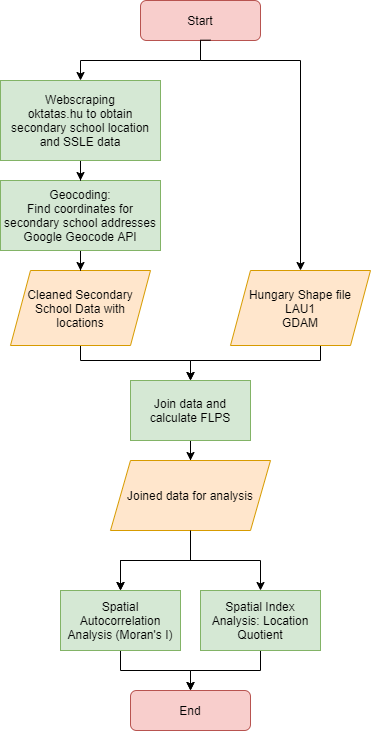

The diagram above was exported from draw.io. Its source (the exported page's mxGraphModel, read from the mxfile embedded in the PNG):
<mxGraphModel dx="1422" dy="737" grid="1" gridSize="10" guides="1" tooltips="1" connect="1" arrows="1" fold="1" page="1" pageScale="1" pageWidth="827" pageHeight="1169" math="0" shadow="0">
  <root>
    <mxCell id="WIyWlLk6GJQsqaUBKTNV-0" />
    <mxCell id="WIyWlLk6GJQsqaUBKTNV-1" parent="WIyWlLk6GJQsqaUBKTNV-0" />
    <mxCell id="_OudiuxrZNnJfLrtFWXe-15" value="" style="edgeStyle=orthogonalEdgeStyle;rounded=0;orthogonalLoop=1;jettySize=auto;html=1;" parent="WIyWlLk6GJQsqaUBKTNV-1" source="WIyWlLk6GJQsqaUBKTNV-3" target="_OudiuxrZNnJfLrtFWXe-13" edge="1">
      <mxGeometry relative="1" as="geometry" />
    </mxCell>
    <mxCell id="WIyWlLk6GJQsqaUBKTNV-3" value="Start" style="rounded=1;whiteSpace=wrap;html=1;fontSize=12;glass=0;strokeWidth=1;shadow=0;fillColor=#f8cecc;strokeColor=#b85450;" parent="WIyWlLk6GJQsqaUBKTNV-1" vertex="1">
      <mxGeometry x="280" y="80" width="120" height="40" as="geometry" />
    </mxCell>
    <mxCell id="_OudiuxrZNnJfLrtFWXe-8" value="" style="edgeStyle=orthogonalEdgeStyle;rounded=0;orthogonalLoop=1;jettySize=auto;html=1;entryX=0.5;entryY=0;entryDx=0;entryDy=0;" parent="WIyWlLk6GJQsqaUBKTNV-1" source="_OudiuxrZNnJfLrtFWXe-0" target="_OudiuxrZNnJfLrtFWXe-17" edge="1">
      <mxGeometry relative="1" as="geometry">
        <mxPoint x="335" y="490" as="targetPoint" />
        <Array as="points">
          <mxPoint x="460" y="440" />
          <mxPoint x="330" y="440" />
        </Array>
      </mxGeometry>
    </mxCell>
    <mxCell id="_OudiuxrZNnJfLrtFWXe-0" value="Hungary Shape file&lt;br&gt;LAU1&lt;br&gt;GDAM" style="shape=parallelogram;perimeter=parallelogramPerimeter;whiteSpace=wrap;html=1;fixedSize=1;fillColor=#ffe6cc;strokeColor=#d79b00;" parent="WIyWlLk6GJQsqaUBKTNV-1" vertex="1">
      <mxGeometry x="370" y="350" width="140" height="75" as="geometry" />
    </mxCell>
    <mxCell id="_OudiuxrZNnJfLrtFWXe-9" value="" style="edgeStyle=orthogonalEdgeStyle;rounded=0;orthogonalLoop=1;jettySize=auto;html=1;entryX=0.5;entryY=0;entryDx=0;entryDy=0;" parent="WIyWlLk6GJQsqaUBKTNV-1" source="_OudiuxrZNnJfLrtFWXe-5" target="_OudiuxrZNnJfLrtFWXe-17" edge="1">
      <mxGeometry relative="1" as="geometry">
        <mxPoint x="320" y="490" as="targetPoint" />
        <Array as="points">
          <mxPoint x="220" y="440" />
          <mxPoint x="330" y="440" />
        </Array>
      </mxGeometry>
    </mxCell>
    <mxCell id="_OudiuxrZNnJfLrtFWXe-5" value="Cleaned Secondary School Data with locations" style="shape=parallelogram;perimeter=parallelogramPerimeter;whiteSpace=wrap;html=1;fixedSize=1;fillColor=#ffe6cc;strokeColor=#d79b00;" parent="WIyWlLk6GJQsqaUBKTNV-1" vertex="1">
      <mxGeometry x="150" y="350" width="140" height="75" as="geometry" />
    </mxCell>
    <mxCell id="_OudiuxrZNnJfLrtFWXe-16" value="" style="edgeStyle=orthogonalEdgeStyle;rounded=0;orthogonalLoop=1;jettySize=auto;html=1;" parent="WIyWlLk6GJQsqaUBKTNV-1" source="_OudiuxrZNnJfLrtFWXe-10" target="_OudiuxrZNnJfLrtFWXe-5" edge="1">
      <mxGeometry relative="1" as="geometry" />
    </mxCell>
    <mxCell id="_OudiuxrZNnJfLrtFWXe-10" value="&lt;span&gt;Geocoding:&lt;/span&gt;&lt;br&gt;&lt;span&gt;Find coordinates for secondary school addresses&lt;br&gt;Google Geocode API&lt;br&gt;&lt;/span&gt;" style="rounded=0;whiteSpace=wrap;html=1;fillColor=#d5e8d4;strokeColor=#82b366;" parent="WIyWlLk6GJQsqaUBKTNV-1" vertex="1">
      <mxGeometry x="140" y="260" width="160" height="70" as="geometry" />
    </mxCell>
    <mxCell id="_OudiuxrZNnJfLrtFWXe-14" value="" style="edgeStyle=orthogonalEdgeStyle;rounded=0;orthogonalLoop=1;jettySize=auto;html=1;" parent="WIyWlLk6GJQsqaUBKTNV-1" source="_OudiuxrZNnJfLrtFWXe-13" target="_OudiuxrZNnJfLrtFWXe-10" edge="1">
      <mxGeometry relative="1" as="geometry" />
    </mxCell>
    <mxCell id="_OudiuxrZNnJfLrtFWXe-13" value="&lt;span&gt;Webscraping&lt;/span&gt;&lt;br&gt;&lt;span&gt;oktatas.hu to obtain secondary school location and SSLE data&lt;/span&gt;" style="rounded=0;whiteSpace=wrap;html=1;fillColor=#d5e8d4;strokeColor=#82b366;" parent="WIyWlLk6GJQsqaUBKTNV-1" vertex="1">
      <mxGeometry x="140" y="160" width="160" height="80" as="geometry" />
    </mxCell>
    <mxCell id="_OudiuxrZNnJfLrtFWXe-20" value="" style="edgeStyle=orthogonalEdgeStyle;rounded=0;orthogonalLoop=1;jettySize=auto;html=1;" parent="WIyWlLk6GJQsqaUBKTNV-1" source="_OudiuxrZNnJfLrtFWXe-17" target="_OudiuxrZNnJfLrtFWXe-19" edge="1">
      <mxGeometry relative="1" as="geometry" />
    </mxCell>
    <mxCell id="_OudiuxrZNnJfLrtFWXe-17" value="Join data and calculate FLPS" style="whiteSpace=wrap;html=1;fillColor=#d5e8d4;strokeColor=#82b366;" parent="WIyWlLk6GJQsqaUBKTNV-1" vertex="1">
      <mxGeometry x="270" y="460" width="120" height="60" as="geometry" />
    </mxCell>
    <mxCell id="_OudiuxrZNnJfLrtFWXe-23" value="" style="edgeStyle=orthogonalEdgeStyle;rounded=0;orthogonalLoop=1;jettySize=auto;html=1;" parent="WIyWlLk6GJQsqaUBKTNV-1" source="_OudiuxrZNnJfLrtFWXe-19" target="_OudiuxrZNnJfLrtFWXe-22" edge="1">
      <mxGeometry relative="1" as="geometry" />
    </mxCell>
    <mxCell id="_OudiuxrZNnJfLrtFWXe-24" value="" style="edgeStyle=orthogonalEdgeStyle;rounded=0;orthogonalLoop=1;jettySize=auto;html=1;" parent="WIyWlLk6GJQsqaUBKTNV-1" source="_OudiuxrZNnJfLrtFWXe-19" target="_OudiuxrZNnJfLrtFWXe-22" edge="1">
      <mxGeometry relative="1" as="geometry" />
    </mxCell>
    <mxCell id="_OudiuxrZNnJfLrtFWXe-19" value="Joined data for analysis" style="shape=parallelogram;perimeter=parallelogramPerimeter;whiteSpace=wrap;html=1;fixedSize=1;fillColor=#ffe6cc;strokeColor=#d79b00;" parent="WIyWlLk6GJQsqaUBKTNV-1" vertex="1">
      <mxGeometry x="250" y="540" width="160" height="70" as="geometry" />
    </mxCell>
    <mxCell id="_OudiuxrZNnJfLrtFWXe-31" value="" style="edgeStyle=orthogonalEdgeStyle;rounded=0;orthogonalLoop=1;jettySize=auto;html=1;" parent="WIyWlLk6GJQsqaUBKTNV-1" source="_OudiuxrZNnJfLrtFWXe-22" target="_OudiuxrZNnJfLrtFWXe-29" edge="1">
      <mxGeometry relative="1" as="geometry" />
    </mxCell>
    <mxCell id="_OudiuxrZNnJfLrtFWXe-22" value="Spatial Autocorrelation Analysis (Moran's I)" style="whiteSpace=wrap;html=1;fillColor=#d5e8d4;strokeColor=#82b366;" parent="WIyWlLk6GJQsqaUBKTNV-1" vertex="1">
      <mxGeometry x="200" y="670" width="120" height="60" as="geometry" />
    </mxCell>
    <mxCell id="_OudiuxrZNnJfLrtFWXe-30" value="" style="edgeStyle=orthogonalEdgeStyle;rounded=0;orthogonalLoop=1;jettySize=auto;html=1;" parent="WIyWlLk6GJQsqaUBKTNV-1" source="_OudiuxrZNnJfLrtFWXe-25" target="_OudiuxrZNnJfLrtFWXe-29" edge="1">
      <mxGeometry relative="1" as="geometry" />
    </mxCell>
    <mxCell id="_OudiuxrZNnJfLrtFWXe-25" value="Spatial Index Analysis: Location Quotient" style="whiteSpace=wrap;html=1;fillColor=#d5e8d4;strokeColor=#82b366;" parent="WIyWlLk6GJQsqaUBKTNV-1" vertex="1">
      <mxGeometry x="340" y="670" width="120" height="60" as="geometry" />
    </mxCell>
    <mxCell id="_OudiuxrZNnJfLrtFWXe-27" value="" style="edgeStyle=orthogonalEdgeStyle;rounded=0;orthogonalLoop=1;jettySize=auto;html=1;entryX=0.5;entryY=0;entryDx=0;entryDy=0;" parent="WIyWlLk6GJQsqaUBKTNV-1" target="_OudiuxrZNnJfLrtFWXe-25" edge="1">
      <mxGeometry relative="1" as="geometry">
        <mxPoint x="330" y="610" as="sourcePoint" />
        <mxPoint x="270" y="680" as="targetPoint" />
        <Array as="points">
          <mxPoint x="330" y="640" />
          <mxPoint x="400" y="640" />
        </Array>
      </mxGeometry>
    </mxCell>
    <mxCell id="_OudiuxrZNnJfLrtFWXe-28" value="" style="edgeStyle=orthogonalEdgeStyle;rounded=0;orthogonalLoop=1;jettySize=auto;html=1;entryX=0.5;entryY=0;entryDx=0;entryDy=0;exitX=0.583;exitY=0.992;exitDx=0;exitDy=0;exitPerimeter=0;" parent="WIyWlLk6GJQsqaUBKTNV-1" source="WIyWlLk6GJQsqaUBKTNV-3" target="_OudiuxrZNnJfLrtFWXe-0" edge="1">
      <mxGeometry relative="1" as="geometry">
        <mxPoint x="350" y="130" as="sourcePoint" />
        <mxPoint x="230" y="170" as="targetPoint" />
        <Array as="points">
          <mxPoint x="340" y="120" />
          <mxPoint x="340" y="140" />
          <mxPoint x="440" y="140" />
        </Array>
      </mxGeometry>
    </mxCell>
    <mxCell id="_OudiuxrZNnJfLrtFWXe-29" value="End" style="rounded=1;whiteSpace=wrap;html=1;fontSize=12;glass=0;strokeWidth=1;shadow=0;fillColor=#f8cecc;strokeColor=#b85450;" parent="WIyWlLk6GJQsqaUBKTNV-1" vertex="1">
      <mxGeometry x="270" y="770" width="120" height="40" as="geometry" />
    </mxCell>
  </root>
</mxGraphModel>